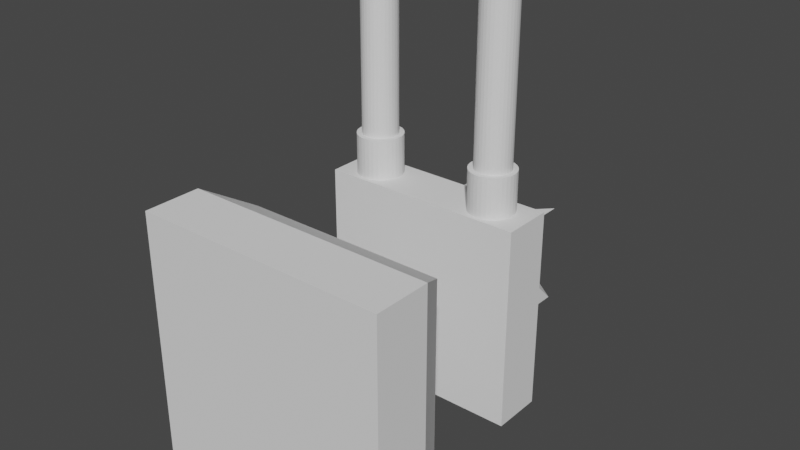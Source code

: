 # Source: Tower.blend  (saved by Blender 2.93.21; exported with 4.5.12 LTS)
import bpy
from mathutils import Matrix  # noqa: F401  (used for matrix-valued properties, if any)

bpy.ops.wm.read_factory_settings(use_empty=True)
scene = bpy.context.scene
scene.name = 'Scene'

# ---- collections
col_collection = bpy.data.collections.new('Collection'); scene.collection.children.link(col_collection)

# ---- world
world_world = bpy.data.worlds.new('World'); scene.world = world_world
world_world.use_nodes = True; world_world.node_tree.nodes.clear()
_N = world_world.node_tree.nodes; _L = world_world.node_tree.links
n0 = _N.new('ShaderNodeOutputWorld'); n0.name = 'World Output'; n0.location = (300, 300)
n1 = _N.new('ShaderNodeBackground'); n1.name = 'Background'; n1.location = (10, 300)
n1.inputs[0].default_value = (0.05088, 0.05088, 0.05088, 1.0)
_L.new(n1.outputs[0], n0.inputs[0])
n0.is_active_output = True
world_world.color = (0.05088, 0.05088, 0.05088)
world_world.use_sun_shadow = False
world_world.sun_shadow_jitter_overblur = 0.0

# ---- meshes
me_cylinder_001 = bpy.data.meshes.new('Cylinder.001')
me_cylinder_001.from_pydata([(1.399, 0.4123, 1.582), (1.399, 0.3013, 2.582), (1.497, 0.4027, 1.582), (1.475, 0.2938, 2.582), (1.591, 0.3742, 1.582), (1.548, 0.2717, 2.582), (1.677, 0.328, 1.582), (1.615, 0.2357, 2.582), (1.753, 0.2658, 1.582), (1.674, 0.1873, 2.582), (1.815, 0.1901, 1.582), (1.723, 0.1284, 2.582), (1.861, 0.1036, 1.582), (1.759, 0.06114, 2.582), (1.89, 0.00982, 1.582), (1.781, -0.01183, 2.582), (1.899, -0.08773, 1.582), (1.788, -0.08773, 2.582), (1.89, -0.1853, 1.582), (1.781, -0.1636, 2.582), (1.861, -0.2791, 1.582), (1.759, -0.2366, 2.582), (1.815, -0.3655, 1.582), (1.723, -0.3038, 2.582), (1.753, -0.4413, 1.582), (1.674, -0.3628, 2.582), (1.677, -0.5035, 1.582), (1.615, -0.4112, 2.582), (1.591, -0.5497, 1.582), (1.548, -0.4471, 2.582), (1.497, -0.5781, 1.582), (1.475, -0.4693, 2.582), (1.399, -0.5877, 1.582), (1.399, -0.4767, 2.582), (1.302, -0.5781, 1.582), (1.323, -0.4693, 2.582), (1.208, -0.5497, 1.582), (1.25, -0.4471, 2.582), (1.122, -0.5035, 1.582), (1.183, -0.4112, 2.582), (1.046, -0.4413, 1.582), (1.124, -0.3628, 2.582), (0.9836, -0.3655, 1.582), (1.076, -0.3038, 2.582), (0.9374, -0.2791, 1.582), (1.04, -0.2366, 2.582), (0.909, -0.1853, 1.582), (1.018, -0.1636, 2.582), (0.8993, -0.08773, 1.582), (1.01, -0.08773, 2.582), (0.909, 0.00982, 1.582), (1.018, -0.01183, 2.582), (0.9374, 0.1036, 1.582), (1.04, 0.06114, 2.582), (0.9836, 0.1901, 1.582), (1.076, 0.1284, 2.582), (1.046, 0.2658, 1.582), (1.124, 0.1873, 2.582), (1.122, 0.328, 1.582), (1.183, 0.2357, 2.582), (1.208, 0.3742, 1.582), (1.25, 0.2717, 2.582), (1.302, 0.4027, 1.582), (1.323, 0.2938, 2.582), (1.497, 0.4027, 2.582), (1.399, 0.4123, 2.582), (1.591, 0.3742, 2.582), (1.677, 0.328, 2.582), (1.753, 0.2658, 2.582), (1.815, 0.1901, 2.582), (1.861, 0.1036, 2.582), (1.89, 0.00982, 2.582), (1.899, -0.08773, 2.582), (1.89, -0.1853, 2.582), (1.861, -0.2791, 2.582), (1.815, -0.3655, 2.582), (1.753, -0.4413, 2.582), (1.677, -0.5035, 2.582), (1.591, -0.5497, 2.582), (1.497, -0.5781, 2.582), (1.399, -0.5877, 2.582), (1.302, -0.5781, 2.582), (1.208, -0.5497, 2.582), (1.122, -0.5035, 2.582), (1.046, -0.4413, 2.582), (0.9836, -0.3655, 2.582), (0.9374, -0.2791, 2.582), (0.909, -0.1853, 2.582), (0.8993, -0.08773, 2.582), (0.909, 0.00982, 2.582), (0.9374, 0.1036, 2.582), (0.9836, 0.1901, 2.582), (1.046, 0.2658, 2.582), (1.122, 0.328, 2.582), (1.208, 0.3742, 2.582), (1.302, 0.4027, 2.582), (1.459, 0.2129, 3.495), (1.399, 0.2188, 3.495), (1.517, 0.1955, 3.495), (1.57, 0.1671, 3.495), (1.616, 0.129, 3.495), (1.654, 0.08257, 3.495), (1.683, 0.02957, 3.495), (1.7, -0.02793, 3.495), (1.706, -0.08773, 3.495), (1.7, -0.1475, 3.495), (1.683, -0.205, 3.495), (1.654, -0.258, 3.495), (1.616, -0.3045, 3.495), (1.57, -0.3426, 3.495), (1.517, -0.3709, 3.495), (1.459, -0.3884, 3.495), (1.399, -0.3942, 3.495), (1.34, -0.3884, 3.495), (1.282, -0.3709, 3.495), (1.229, -0.3426, 3.495), (1.183, -0.3045, 3.495), (1.144, -0.258, 3.495), (1.116, -0.205, 3.495), (1.099, -0.1475, 3.495), (1.093, -0.08773, 3.495), (1.099, -0.02793, 3.495), (1.116, 0.02957, 3.495), (1.144, 0.08257, 3.495), (1.183, 0.129, 3.495), (1.229, 0.1671, 3.495), (1.282, 0.1955, 3.495), (1.34, 0.2129, 3.495), (-2.264, 0.4704, 1.689), (-2.264, 0.4704, -2.851), (2.276, 0.4704, 1.689), (2.276, 0.4704, -2.851), (-2.264, 0.4704, -0.5813), (0.0058, 0.4704, -2.851), (2.276, 0.4704, -0.5813), (0.0058, 0.4704, 1.689), (-0.5724, -0.3724, -0.003097), (-2.264, -0.6646, 1.689), (-2.264, 0.4704, -1.716), (1.141, 0.4704, -2.851), (2.276, 0.4704, 0.5537), (-1.129, 0.4704, 1.689), (-2.264, 0.4704, 0.5537), (-2.264, -0.6646, -2.851), (-1.129, 0.4704, -2.851), (2.276, -0.6646, -2.851), (2.276, 0.4704, -1.716), (2.276, -0.6646, 1.689), (1.141, 0.4704, 1.689), (0.0058, 0.4704, 0.5537), (0.0058, 0.4704, -1.716), (1.141, 0.4704, -0.5813), (-1.129, 0.4704, -0.5813), (0.584, -0.3724, -0.003097), (0.584, -0.3724, -1.159), (-0.5724, -0.3724, -1.159), (0.584, -0.3724, -0.5813), (0.0058, -0.6646, 1.689), (2.276, -0.6646, -0.5813), (0.0058, -0.6646, -2.851), (-2.264, -0.6646, -0.5813), (-2.264, -0.6646, 0.5537), (-1.129, -0.6646, -2.851), (2.276, -0.6646, -1.716), (1.141, -0.6646, 1.689), (0.0058, -0.3724, -0.003097), (-0.5724, -0.3724, -0.5813), (-1.129, 0.4704, -1.716), (1.141, 0.4704, -1.716), (1.141, 0.4704, 0.5537), (-1.129, 0.4704, 0.5537), (0.0058, -0.3724, -1.159), (-1.129, -0.6646, 1.689), (2.276, -0.6646, 0.5537), (1.141, -0.6646, -2.851), (-2.264, -0.6646, -1.716), (-1.473, 0.4123, 1.582), (-1.473, 0.3013, 2.582), (-1.375, 0.4027, 1.582), (-1.397, 0.2938, 2.582), (-1.281, 0.3742, 1.582), (-1.324, 0.2717, 2.582), (-1.195, 0.328, 1.582), (-1.257, 0.2357, 2.582), (-1.119, 0.2658, 1.582), (-1.198, 0.1873, 2.582), (-1.057, 0.1901, 1.582), (-1.149, 0.1284, 2.582), (-1.011, 0.1036, 1.582), (-1.113, 0.06114, 2.582), (-0.9824, 0.00982, 1.582), (-1.091, -0.01183, 2.582), (-0.9728, -0.08773, 1.582), (-1.084, -0.08773, 2.582), (-0.9824, -0.1853, 1.582), (-1.091, -0.1636, 2.582), (-1.011, -0.2791, 1.582), (-1.113, -0.2366, 2.582), (-1.057, -0.3655, 1.582), (-1.149, -0.3038, 2.582), (-1.119, -0.4413, 1.582), (-1.198, -0.3628, 2.582), (-1.195, -0.5035, 1.582), (-1.257, -0.4112, 2.582), (-1.281, -0.5497, 1.582), (-1.324, -0.4471, 2.582), (-1.375, -0.5781, 1.582), (-1.397, -0.4693, 2.582), (-1.473, -0.5877, 1.582), (-1.473, -0.4767, 2.582), (-1.57, -0.5781, 1.582), (-1.549, -0.4693, 2.582), (-1.664, -0.5497, 1.582), (-1.622, -0.4471, 2.582), (-1.751, -0.5035, 1.582), (-1.689, -0.4112, 2.582), (-1.826, -0.4413, 1.582), (-1.748, -0.3628, 2.582), (-1.889, -0.3655, 1.582), (-1.796, -0.3038, 2.582), (-1.935, -0.2791, 1.582), (-1.832, -0.2366, 2.582), (-1.963, -0.1853, 1.582), (-1.854, -0.1636, 2.582), (-1.973, -0.08773, 1.582), (-1.862, -0.08773, 2.582), (-1.963, 0.00982, 1.582), (-1.854, -0.01183, 2.582), (-1.935, 0.1036, 1.582), (-1.832, 0.06114, 2.582), (-1.889, 0.1901, 1.582), (-1.796, 0.1284, 2.582), (-1.826, 0.2658, 1.582), (-1.748, 0.1873, 2.582), (-1.751, 0.328, 1.582), (-1.689, 0.2357, 2.582), (-1.664, 0.3742, 1.582), (-1.622, 0.2717, 2.582), (-1.57, 0.4027, 1.582), (-1.549, 0.2938, 2.582), (-1.375, 0.4027, 2.582), (-1.473, 0.4123, 2.582), (-1.281, 0.3742, 2.582), (-1.195, 0.328, 2.582), (-1.119, 0.2658, 2.582), (-1.057, 0.1901, 2.582), (-1.011, 0.1036, 2.582), (-0.9824, 0.00982, 2.582), (-0.9728, -0.08773, 2.582), (-0.9824, -0.1853, 2.582), (-1.011, -0.2791, 2.582), (-1.057, -0.3655, 2.582), (-1.119, -0.4413, 2.582), (-1.195, -0.5035, 2.582), (-1.281, -0.5497, 2.582), (-1.375, -0.5781, 2.582), (-1.473, -0.5877, 2.582), (-1.57, -0.5781, 2.582), (-1.664, -0.5497, 2.582), (-1.751, -0.5035, 2.582), (-1.826, -0.4413, 2.582), (-1.889, -0.3655, 2.582), (-1.935, -0.2791, 2.582), (-1.963, -0.1853, 2.582), (-1.973, -0.08773, 2.582), (-1.963, 0.00982, 2.582), (-1.935, 0.1036, 2.582), (-1.889, 0.1901, 2.582), (-1.826, 0.2658, 2.582), (-1.751, 0.328, 2.582), (-1.664, 0.3742, 2.582), (-1.57, 0.4027, 2.582), (-1.407, 0.2408, -0.09884), (-1.473, 0.2472, -0.09884), (-1.345, 0.2217, -0.09884), (-1.287, 0.1908, -0.09884), (-1.236, 0.1491, -0.09884), (-1.194, 0.09836, -0.09884), (-1.163, 0.04045, -0.09884), (-1.144, -0.02238, -0.09884), (-1.138, -0.08773, -0.09884), (-1.144, -0.1531, -0.09884), (-1.163, -0.2159, -0.09884), (-1.194, -0.2738, -0.09884), (-1.236, -0.3246, -0.09884), (-1.287, -0.3662, -0.09884), (-1.345, -0.3972, -0.09884), (-1.407, -0.4162, -0.09884), (-1.473, -0.4227, -0.09884), (-1.538, -0.4162, -0.09884), (-1.601, -0.3972, -0.09884), (-1.659, -0.3662, -0.09884), (-1.71, -0.3246, -0.09884), (-1.751, -0.2738, -0.09884), (-1.782, -0.2159, -0.09884), (-1.801, -0.1531, -0.09884), (-1.808, -0.08773, -0.09884), (-1.801, -0.02238, -0.09884), (-1.782, 0.04045, -0.09884), (-1.751, 0.09836, -0.09884), (-1.71, 0.1491, -0.09884), (-1.659, 0.1908, -0.09884), (-1.601, 0.2217, -0.09884), (-1.538, 0.2408, -0.09884), (0.0058, 1.605, -1.716), (1.141, 1.605, -1.716), (1.141, 1.605, -0.5813), (-1.129, 1.605, -1.716), (-1.129, 1.605, -0.5813), (-1.129, 1.605, 0.5537), (0.0058, 1.605, 0.5537), (1.141, 1.605, 0.5537), (0.0058, 1.605, -1.198), (0.6223, 1.605, -1.198), (0.6223, 1.605, -0.5813), (-0.6107, 1.605, -1.198), (-0.6107, 1.605, -0.5813), (-0.6107, 1.605, 0.03518), (0.0058, 1.605, 0.03518), (0.6223, 1.605, 0.03518), (1.475, 0.2938, 6.082), (1.399, 0.3013, 6.082), (1.548, 0.2717, 6.082), (1.615, 0.2357, 6.082), (1.674, 0.1873, 6.082), (1.723, 0.1284, 6.082), (1.759, 0.06114, 6.082), (1.781, -0.01183, 6.082), (1.788, -0.08773, 6.082), (1.781, -0.1636, 6.082), (1.759, -0.2366, 6.082), (1.723, -0.3038, 6.082), (1.674, -0.3628, 6.082), (1.615, -0.4112, 6.082), (1.548, -0.4471, 6.082), (1.475, -0.4693, 6.082), (1.399, -0.4767, 6.082), (1.323, -0.4693, 6.082), (1.25, -0.4471, 6.082), (1.183, -0.4112, 6.082), (1.124, -0.3628, 6.082), (1.076, -0.3038, 6.082), (1.04, -0.2366, 6.082), (1.018, -0.1636, 6.082), (1.01, -0.08773, 6.082), (1.018, -0.01183, 6.082), (1.04, 0.06114, 6.082), (1.076, 0.1284, 6.082), (1.124, 0.1873, 6.082), (1.183, 0.2357, 6.082), (1.25, 0.2717, 6.082), (1.323, 0.2938, 6.082), (1.462, 0.2257, 6.082), (1.399, 0.2319, 6.082), (1.522, 0.2076, 6.082), (1.577, 0.178, 6.082), (1.625, 0.1383, 6.082), (1.665, 0.08984, 6.082), (1.695, 0.03458, 6.082), (1.713, -0.02537, 6.082), (1.719, -0.08773, 6.082), (1.713, -0.1501, 6.082), (1.695, -0.21, 6.082), (1.665, -0.2653, 6.082), (1.625, -0.3137, 6.082), (1.577, -0.3535, 6.082), (1.522, -0.383, 6.082), (1.462, -0.4012, 6.082), (1.399, -0.4073, 6.082), (1.337, -0.4012, 6.082), (1.277, -0.383, 6.082), (1.222, -0.3535, 6.082), (1.173, -0.3137, 6.082), (1.134, -0.2653, 6.082), (1.104, -0.21, 6.082), (1.086, -0.1501, 6.082), (1.08, -0.08773, 6.082), (1.086, -0.02537, 6.082), (1.104, 0.03458, 6.082), (1.134, 0.08984, 6.082), (1.173, 0.1383, 6.082), (1.222, 0.178, 6.082), (1.277, 0.2076, 6.082), (1.337, 0.2257, 6.082), (-1.397, 0.2938, 6.082), (-1.473, 0.3013, 6.082), (-1.324, 0.2717, 6.082), (-1.257, 0.2357, 6.082), (-1.198, 0.1873, 6.082), (-1.149, 0.1284, 6.082), (-1.113, 0.06114, 6.082), (-1.091, -0.01183, 6.082), (-1.084, -0.08773, 6.082), (-1.091, -0.1636, 6.082), (-1.113, -0.2366, 6.082), (-1.149, -0.3038, 6.082), (-1.198, -0.3628, 6.082), (-1.257, -0.4112, 6.082), (-1.324, -0.4471, 6.082), (-1.397, -0.4693, 6.082), (-1.473, -0.4767, 6.082), (-1.549, -0.4693, 6.082), (-1.622, -0.4471, 6.082), (-1.689, -0.4112, 6.082), (-1.748, -0.3628, 6.082), (-1.796, -0.3038, 6.082), (-1.832, -0.2366, 6.082), (-1.854, -0.1636, 6.082), (-1.862, -0.08773, 6.082), (-1.854, -0.01183, 6.082), (-1.832, 0.06114, 6.082), (-1.796, 0.1284, 6.082), (-1.748, 0.1873, 6.082), (-1.689, 0.2357, 6.082), (-1.622, 0.2717, 6.082), (-1.549, 0.2938, 6.082), (-1.407, 0.2408, 6.082), (-1.473, 0.2472, 6.082), (-1.345, 0.2217, 6.082), (-1.287, 0.1908, 6.082), (-1.236, 0.1491, 6.082), (-1.194, 0.09836, 6.082), (-1.163, 0.04046, 6.082), (-1.144, -0.02238, 6.082), (-1.138, -0.08773, 6.082), (-1.144, -0.1531, 6.082), (-1.163, -0.2159, 6.082), (-1.194, -0.2738, 6.082), (-1.236, -0.3246, 6.082), (-1.287, -0.3662, 6.082), (-1.345, -0.3972, 6.082), (-1.407, -0.4162, 6.082), (-1.473, -0.4227, 6.082), (-1.538, -0.4162, 6.082), (-1.601, -0.3972, 6.082), (-1.659, -0.3662, 6.082), (-1.71, -0.3246, 6.082), (-1.751, -0.2738, 6.082), (-1.782, -0.2159, 6.082), (-1.801, -0.1531, 6.082), (-1.808, -0.08773, 6.082), (-1.801, -0.02238, 6.082), (-1.782, 0.04046, 6.082), (-1.751, 0.09836, 6.082), (-1.71, 0.1491, 6.082), (-1.659, 0.1908, 6.082), (-1.601, 0.2217, 6.082), (-1.538, 0.2408, 6.082)], [], [(0, 65, 64, 2), (2, 64, 66, 4), (4, 66, 67, 6), (6, 67, 68, 8), (8, 68, 69, 10), (10, 69, 70, 12), (12, 70, 71, 14), (14, 71, 72, 16), (16, 72, 73, 18), (18, 73, 74, 20), (20, 74, 75, 22), (22, 75, 76, 24), (24, 76, 77, 26), (26, 77, 78, 28), (28, 78, 79, 30), (30, 79, 80, 32), (32, 80, 81, 34), (34, 81, 82, 36), (36, 82, 83, 38), (38, 83, 84, 40), (40, 84, 85, 42), (42, 85, 86, 44), (44, 86, 87, 46), (46, 87, 88, 48), (48, 88, 89, 50), (50, 89, 90, 52), (52, 90, 91, 54), (54, 91, 92, 56), (56, 92, 93, 58), (58, 93, 94, 60), (33, 31, 335, 336), (60, 94, 95, 62), (62, 95, 65, 0), (0, 2, 4, 6, 8, 10, 12, 14, 16, 18, 20, 22, 24, 26, 28, 30, 32, 34, 36, 38, 40, 42, 44, 46, 48, 50, 52, 54, 56, 58, 60, 62), (1, 3, 64, 65), (3, 5, 66, 64), (5, 7, 67, 66), (7, 9, 68, 67), (9, 11, 69, 68), (11, 13, 70, 69), (13, 15, 71, 70), (15, 17, 72, 71), (17, 19, 73, 72), (19, 21, 74, 73), (21, 23, 75, 74), (23, 25, 76, 75), (25, 27, 77, 76), (27, 29, 78, 77), (29, 31, 79, 78), (31, 33, 80, 79), (33, 35, 81, 80), (35, 37, 82, 81), (37, 39, 83, 82), (39, 41, 84, 83), (41, 43, 85, 84), (43, 45, 86, 85), (45, 47, 87, 86), (47, 49, 88, 87), (49, 51, 89, 88), (51, 53, 90, 89), (53, 55, 91, 90), (55, 57, 92, 91), (57, 59, 93, 92), (59, 61, 94, 93), (61, 63, 95, 94), (63, 1, 65, 95), (96, 97, 127, 126, 125, 124, 123, 122, 121, 120, 119, 118, 117, 116, 115, 114, 113, 112, 111, 110, 109, 108, 107, 106, 105, 104, 103, 102, 101, 100, 99, 98), (7, 5, 322, 323), (61, 59, 349, 350), (35, 33, 336, 337), (9, 7, 323, 324), (63, 61, 350, 351), (37, 35, 337, 338), (11, 9, 324, 325), (1, 63, 351, 321), (39, 37, 338, 339), (13, 11, 325, 326), (41, 39, 339, 340), (15, 13, 326, 327), (43, 41, 340, 341), (17, 15, 327, 328), (45, 43, 341, 342), (19, 17, 328, 329), (47, 45, 342, 343), (21, 19, 329, 330), (49, 47, 343, 344), (23, 21, 330, 331), (51, 49, 344, 345), (25, 23, 331, 332), (53, 51, 345, 346), (27, 25, 332, 333), (55, 53, 346, 347), (29, 27, 333, 334), (3, 1, 321, 320), (57, 55, 347, 348), (31, 29, 334, 335), (5, 3, 320, 322), (59, 57, 348, 349), (175, 138, 129, 143), (174, 139, 131, 145), (173, 140, 130, 147), (172, 141, 128, 137), (170, 142, 128, 141), (169, 149, 135, 148), (150, 167, 307, 304), (167, 138, 132, 152), (164, 148, 135, 157), (163, 146, 134, 158), (162, 144, 133, 159), (168, 150, 304, 305), (169, 151, 306, 311), (161, 142, 132, 160), (167, 152, 308, 307), (149, 169, 311, 310), (137, 128, 142, 161), (143, 129, 144, 162), (145, 131, 146, 163), (147, 130, 148, 164), (152, 170, 309, 308), (133, 144, 167, 150), (144, 129, 138, 167), (146, 168, 151, 134), (131, 139, 168, 146), (139, 133, 150, 168), (140, 169, 148, 130), (134, 151, 169, 140), (151, 168, 305, 306), (149, 170, 141, 135), (170, 149, 310, 309), (152, 132, 142, 170), (157, 135, 141, 172), (158, 134, 140, 173), (159, 133, 139, 174), (161, 160, 175, 143, 162, 159, 174, 145, 163, 158, 173, 147, 164, 157, 172, 137), (160, 132, 138, 175), (176, 241, 240, 178), (178, 240, 242, 180), (180, 242, 243, 182), (182, 243, 244, 184), (184, 244, 245, 186), (186, 245, 246, 188), (188, 246, 247, 190), (190, 247, 248, 192), (192, 248, 249, 194), (194, 249, 250, 196), (196, 250, 251, 198), (198, 251, 252, 200), (200, 252, 253, 202), (202, 253, 254, 204), (204, 254, 255, 206), (206, 255, 256, 208), (208, 256, 257, 210), (210, 257, 258, 212), (212, 258, 259, 214), (214, 259, 260, 216), (216, 260, 261, 218), (218, 261, 262, 220), (220, 262, 263, 222), (222, 263, 264, 224), (224, 264, 265, 226), (226, 265, 266, 228), (228, 266, 267, 230), (230, 267, 268, 232), (232, 268, 269, 234), (234, 269, 270, 236), (209, 207, 399, 400), (236, 270, 271, 238), (238, 271, 241, 176), (176, 178, 180, 182, 184, 186, 188, 190, 192, 194, 196, 198, 200, 202, 204, 206, 208, 210, 212, 214, 216, 218, 220, 222, 224, 226, 228, 230, 232, 234, 236, 238), (177, 179, 240, 241), (179, 181, 242, 240), (181, 183, 243, 242), (183, 185, 244, 243), (185, 187, 245, 244), (187, 189, 246, 245), (189, 191, 247, 246), (191, 193, 248, 247), (193, 195, 249, 248), (195, 197, 250, 249), (197, 199, 251, 250), (199, 201, 252, 251), (201, 203, 253, 252), (203, 205, 254, 253), (205, 207, 255, 254), (207, 209, 256, 255), (209, 211, 257, 256), (211, 213, 258, 257), (213, 215, 259, 258), (215, 217, 260, 259), (217, 219, 261, 260), (219, 221, 262, 261), (221, 223, 263, 262), (223, 225, 264, 263), (225, 227, 265, 264), (227, 229, 266, 265), (229, 231, 267, 266), (231, 233, 268, 267), (233, 235, 269, 268), (235, 237, 270, 269), (237, 239, 271, 270), (239, 177, 241, 271), (272, 273, 303, 302, 301, 300, 299, 298, 297, 296, 295, 294, 293, 292, 291, 290, 289, 288, 287, 286, 285, 284, 283, 282, 281, 280, 279, 278, 277, 276, 275, 274), (183, 181, 386, 387), (237, 235, 413, 414), (211, 209, 400, 401), (185, 183, 387, 388), (239, 237, 414, 415), (213, 211, 401, 402), (187, 185, 388, 389), (177, 239, 415, 385), (215, 213, 402, 403), (189, 187, 389, 390), (217, 215, 403, 404), (191, 189, 390, 391), (219, 217, 404, 405), (193, 191, 391, 392), (221, 219, 405, 406), (195, 193, 392, 393), (223, 221, 406, 407), (197, 195, 393, 394), (225, 223, 407, 408), (199, 197, 394, 395), (227, 225, 408, 409), (201, 199, 395, 396), (229, 227, 409, 410), (203, 201, 396, 397), (231, 229, 410, 411), (205, 203, 397, 398), (179, 177, 385, 384), (233, 231, 411, 412), (207, 205, 398, 399), (181, 179, 384, 386), (235, 233, 412, 413), (312, 313, 305, 304), (313, 314, 306, 305), (315, 312, 304, 307), (316, 315, 307, 308), (318, 317, 309, 310), (317, 316, 308, 309), (319, 318, 310, 311), (314, 319, 311, 306), (171, 154, 313, 312), (154, 156, 314, 313), (155, 171, 312, 315), (166, 155, 315, 316), (165, 136, 317, 318), (136, 166, 316, 317), (153, 165, 318, 319), (156, 153, 319, 314), (154, 171, 155, 166, 136, 165, 153, 156), (353, 352, 320, 321), (352, 354, 322, 320), (354, 355, 323, 322), (355, 356, 324, 323), (356, 357, 325, 324), (357, 358, 326, 325), (358, 359, 327, 326), (359, 360, 328, 327), (360, 361, 329, 328), (361, 362, 330, 329), (362, 363, 331, 330), (363, 364, 332, 331), (364, 365, 333, 332), (365, 366, 334, 333), (366, 367, 335, 334), (367, 368, 336, 335), (368, 369, 337, 336), (369, 370, 338, 337), (370, 371, 339, 338), (371, 372, 340, 339), (372, 373, 341, 340), (373, 374, 342, 341), (374, 375, 343, 342), (375, 376, 344, 343), (376, 377, 345, 344), (377, 378, 346, 345), (378, 379, 347, 346), (379, 380, 348, 347), (380, 381, 349, 348), (381, 382, 350, 349), (382, 383, 351, 350), (383, 353, 321, 351), (97, 96, 352, 353), (96, 98, 354, 352), (98, 99, 355, 354), (99, 100, 356, 355), (100, 101, 357, 356), (101, 102, 358, 357), (102, 103, 359, 358), (103, 104, 360, 359), (104, 105, 361, 360), (105, 106, 362, 361), (106, 107, 363, 362), (107, 108, 364, 363), (108, 109, 365, 364), (109, 110, 366, 365), (110, 111, 367, 366), (111, 112, 368, 367), (112, 113, 369, 368), (113, 114, 370, 369), (114, 115, 371, 370), (115, 116, 372, 371), (116, 117, 373, 372), (117, 118, 374, 373), (118, 119, 375, 374), (119, 120, 376, 375), (120, 121, 377, 376), (121, 122, 378, 377), (122, 123, 379, 378), (123, 124, 380, 379), (124, 125, 381, 380), (125, 126, 382, 381), (126, 127, 383, 382), (127, 97, 353, 383), (417, 416, 384, 385), (416, 418, 386, 384), (418, 419, 387, 386), (419, 420, 388, 387), (420, 421, 389, 388), (421, 422, 390, 389), (422, 423, 391, 390), (423, 424, 392, 391), (424, 425, 393, 392), (425, 426, 394, 393), (426, 427, 395, 394), (427, 428, 396, 395), (428, 429, 397, 396), (429, 430, 398, 397), (430, 431, 399, 398), (431, 432, 400, 399), (432, 433, 401, 400), (433, 434, 402, 401), (434, 435, 403, 402), (435, 436, 404, 403), (436, 437, 405, 404), (437, 438, 406, 405), (438, 439, 407, 406), (439, 440, 408, 407), (440, 441, 409, 408), (441, 442, 410, 409), (442, 443, 411, 410), (443, 444, 412, 411), (444, 445, 413, 412), (445, 446, 414, 413), (446, 447, 415, 414), (447, 417, 385, 415), (273, 272, 416, 417), (272, 274, 418, 416), (274, 275, 419, 418), (275, 276, 420, 419), (276, 277, 421, 420), (277, 278, 422, 421), (278, 279, 423, 422), (279, 280, 424, 423), (280, 281, 425, 424), (281, 282, 426, 425), (282, 283, 427, 426), (283, 284, 428, 427), (284, 285, 429, 428), (285, 286, 430, 429), (286, 287, 431, 430), (287, 288, 432, 431), (288, 289, 433, 432), (289, 290, 434, 433), (290, 291, 435, 434), (291, 292, 436, 435), (292, 293, 437, 436), (293, 294, 438, 437), (294, 295, 439, 438), (295, 296, 440, 439), (296, 297, 441, 440), (297, 298, 442, 441), (298, 299, 443, 442), (299, 300, 444, 443), (300, 301, 445, 444), (301, 302, 446, 445), (302, 303, 447, 446), (303, 273, 417, 447)])
_uv = me_cylinder_001.uv_layers.new(name='UVMap')
_uv.uv.foreach_set('vector', [1.0, 0.5, 1.0, 1.0, 0.9688, 1.0, 0.9688, 0.5, 0.9688, 0.5, 0.9688, 1.0, 0.9375, 1.0, 0.9375, 0.5, 0.9375, 0.5, 0.9375, 1.0, 0.9062, 1.0, 0.9062, 0.5, 0.9062, 0.5, 0.9062, 1.0, 0.875, 1.0, 0.875, 0.5, 0.875, 0.5, 0.875, 1.0, 0.8438, 1.0, 0.8438, 0.5, 0.8438, 0.5, 0.8438, 1.0, 0.8125, 1.0, 0.8125, 0.5, 0.8125, 0.5, 0.8125, 1.0, 0.7812, 1.0, 0.7812, 0.5, 0.7812, 0.5, 0.7812, 1.0, 0.75, 1.0, 0.75, 0.5, 0.75, 0.5, 0.75, 1.0, 0.7188, 1.0, 0.7188, 0.5, 0.7188, 0.5, 0.7188, 1.0, 0.6875, 1.0, 0.6875, 0.5, 0.6875, 0.5, 0.6875, 1.0, 0.6562, 1.0, 0.6562, 0.5, 0.6562, 0.5, 0.6562, 1.0, 0.625, 1.0, 0.625, 0.5, 0.625, 0.5, 0.625, 1.0, 0.5938, 1.0, 0.5938, 0.5, 0.5938, 0.5, 0.5938, 1.0, 0.5625, 1.0, 0.5625, 0.5, 0.5625, 0.5, 0.5625, 1.0, 0.5312, 1.0, 0.5312, 0.5, 0.5312, 0.5, 0.5312, 1.0, 0.5, 1.0, 0.5, 0.5, 0.5, 0.5, 0.5, 1.0, 0.4688, 1.0, 0.4688, 0.5, 0.4688, 0.5, 0.4688, 1.0, 0.4375, 1.0, 0.4375, 0.5, 0.4375, 0.5, 0.4375, 1.0, 0.4062, 1.0, 0.4062, 0.5, 0.4062, 0.5, 0.4062, 1.0, 0.375, 1.0, 0.375, 0.5, 0.375, 0.5, 0.375, 1.0, 0.3438, 1.0, 0.3438, 0.5, 0.3438, 0.5, 0.3438, 1.0, 0.3125, 1.0, 0.3125, 0.5, 0.3125, 0.5, 0.3125, 1.0, 0.2812, 1.0, 0.2812, 0.5, 0.2812, 0.5, 0.2812, 1.0, 0.25, 1.0, 0.25, 0.5, 0.25, 0.5, 0.25, 1.0, 0.2188, 1.0, 0.2188, 0.5, 0.2188, 0.5, 0.2188, 1.0, 0.1875, 1.0, 0.1875, 0.5, 0.1875, 0.5, 0.1875, 1.0, 0.1562, 1.0, 0.1562, 0.5, 0.1562, 0.5, 0.1562, 1.0, 0.125, 1.0, 0.125, 0.5, 0.125, 0.5, 0.125, 1.0, 0.09375, 1.0, 0.09375, 0.5, 0.09375, 0.5, 0.09375, 1.0, 0.0625, 1.0, 0.0625, 0.5, 0.25, 0.06328, 0.2864, 0.06687, 0.2864, 0.06687, 0.25, 0.06328, 0.0625, 0.5, 0.0625, 1.0, 0.03125, 1.0, 0.03125, 0.5, 0.03125, 0.5, 0.03125, 1.0, 0.0, 1.0, 0.0, 0.5, 0.75, 0.49, 0.7968, 0.4854, 0.8418, 0.4717, 0.8833, 0.4496, 0.9197, 0.4197, 0.9496, 0.3833, 0.9717, 0.3418, 0.9854, 0.2968, 0.99, 0.25, 0.9854, 0.2032, 0.9717, 0.1582, 0.9496, 0.1167, 0.9197, 0.08029, 0.8833, 0.05045, 0.8418, 0.02827, 0.7968, 0.01461, 0.75, 0.01, 0.7032, 0.01461, 0.6582, 0.02827, 0.6167, 0.05045, 0.5803, 0.08029, 0.5504, 0.1167, 0.5283, 0.1582, 0.5146, 0.2032, 0.51, 0.25, 0.5146, 0.2968, 0.5283, 0.3418, 0.5504, 0.3833, 0.5803, 0.4197, 0.6167, 0.4496, 0.6582, 0.4717, 0.7032, 0.4854, 0.25, 0.4367, 0.2864, 0.4331, 0.2968, 0.4854, 0.25, 0.49, 0.2864, 0.4331, 0.3215, 0.4225, 0.3418, 0.4717, 0.2968, 0.4854, 0.3215, 0.4225, 0.3537, 0.4053, 0.3833, 0.4496, 0.3418, 0.4717, 0.3537, 0.4053, 0.382, 0.382, 0.4197, 0.4197, 0.3833, 0.4496, 0.382, 0.382, 0.4053, 0.3537, 0.4496, 0.3833, 0.4197, 0.4197, 0.4053, 0.3537, 0.4225, 0.3215, 0.4717, 0.3418, 0.4496, 0.3833, 0.4225, 0.3215, 0.4331, 0.2864, 0.4854, 0.2968, 0.4717, 0.3418, 0.4331, 0.2864, 0.4367, 0.25, 0.49, 0.25, 0.4854, 0.2968, 0.4367, 0.25, 0.4331, 0.2136, 0.4854, 0.2032, 0.49, 0.25, 0.4331, 0.2136, 0.4225, 0.1785, 0.4717, 0.1582, 0.4854, 0.2032, 0.4225, 0.1785, 0.4053, 0.1463, 0.4496, 0.1167, 0.4717, 0.1582, 0.4053, 0.1463, 0.382, 0.118, 0.4197, 0.08029, 0.4496, 0.1167, 0.382, 0.118, 0.3537, 0.09475, 0.3833, 0.05045, 0.4197, 0.08029, 0.3537, 0.09475, 0.3215, 0.07749, 0.3418, 0.02827, 0.3833, 0.05045, 0.3215, 0.07749, 0.2864, 0.06687, 0.2968, 0.01461, 0.3418, 0.02827, 0.2864, 0.06687, 0.25, 0.06328, 0.25, 0.01, 0.2968, 0.01461, 0.25, 0.06328, 0.2136, 0.06687, 0.2032, 0.01461, 0.25, 0.01, 0.2136, 0.06687, 0.1785, 0.07749, 0.1582, 0.02827, 0.2032, 0.01461, 0.1785, 0.07749, 0.1463, 0.09475, 0.1167, 0.05045, 0.1582, 0.02827, 0.1463, 0.09475, 0.118, 0.118, 0.08029, 0.08029, 0.1167, 0.05045, 0.118, 0.118, 0.09475, 0.1463, 0.05045, 0.1167, 0.08029, 0.08029, 0.09475, 0.1463, 0.07749, 0.1785, 0.02827, 0.1582, 0.05045, 0.1167, 0.07749, 0.1785, 0.06687, 0.2136, 0.01461, 0.2032, 0.02827, 0.1582, 0.06687, 0.2136, 0.06328, 0.25, 0.01, 0.25, 0.01461, 0.2032, 0.06328, 0.25, 0.06687, 0.2864, 0.01461, 0.2968, 0.01, 0.25, 0.06687, 0.2864, 0.07749, 0.3215, 0.02827, 0.3418, 0.01461, 0.2968, 0.07749, 0.3215, 0.09475, 0.3537, 0.05045, 0.3833, 0.02827, 0.3418, 0.09475, 0.3537, 0.118, 0.382, 0.08029, 0.4197, 0.05045, 0.3833, 0.118, 0.382, 0.1463, 0.4053, 0.1167, 0.4496, 0.08029, 0.4197, 0.1463, 0.4053, 0.1785, 0.4225, 0.1582, 0.4717, 0.1167, 0.4496, 0.1785, 0.4225, 0.2136, 0.4331, 0.2032, 0.4854, 0.1582, 0.4717, 0.2136, 0.4331, 0.25, 0.4367, 0.25, 0.49, 0.2032, 0.4854, 0.2787, 0.3943, 0.25, 0.3971, 0.2213, 0.3943, 0.1937, 0.3859, 0.1683, 0.3723, 0.146, 0.354, 0.1277, 0.3317, 0.1141, 0.3063, 0.1057, 0.2787, 0.1029, 0.25, 0.1057, 0.2213, 0.1141, 0.1937, 0.1277, 0.1683, 0.146, 0.146, 0.1683, 0.1277, 0.1937, 0.1141, 0.2213, 0.1057, 0.25, 0.1029, 0.2787, 0.1057, 0.3063, 0.1141, 0.3317, 0.1277, 0.354, 0.146, 0.3723, 0.1683, 0.3859, 0.1937, 0.3943, 0.2213, 0.3971, 0.25, 0.3943, 0.2787, 0.3859, 0.3063, 0.3723, 0.3317, 0.354, 0.354, 0.3317, 0.3723, 0.3063, 0.3859, 0.3537, 0.4053, 0.3215, 0.4225, 0.3215, 0.4225, 0.3537, 0.4053, 0.1785, 0.4225, 0.1463, 0.4053, 0.1463, 0.4053, 0.1785, 0.4225, 0.2136, 0.06687, 0.25, 0.06328, 0.25, 0.06328, 0.2136, 0.06687, 0.382, 0.382, 0.3537, 0.4053, 0.3537, 0.4053, 0.382, 0.382, 0.2136, 0.4331, 0.1785, 0.4225, 0.1785, 0.4225, 0.2136, 0.4331, 0.1785, 0.07749, 0.2136, 0.06687, 0.2136, 0.06687, 0.1785, 0.07749, 0.4053, 0.3537, 0.382, 0.382, 0.382, 0.382, 0.4053, 0.3537, 0.25, 0.4367, 0.2136, 0.4331, 0.2136, 0.4331, 0.25, 0.4367, 0.1463, 0.09475, 0.1785, 0.07749, 0.1785, 0.07749, 0.1463, 0.09475, 0.4225, 0.3215, 0.4053, 0.3537, 0.4053, 0.3537, 0.4225, 0.3215, 0.118, 0.118, 0.1463, 0.09475, 0.1463, 0.09475, 0.118, 0.118, 0.4331, 0.2864, 0.4225, 0.3215, 0.4225, 0.3215, 0.4331, 0.2864, 0.09475, 0.1463, 0.118, 0.118, 0.118, 0.118, 0.09475, 0.1463, 0.4367, 0.25, 0.4331, 0.2864, 0.4331, 0.2864, 0.4367, 0.25, 0.07749, 0.1785, 0.09475, 0.1463, 0.09475, 0.1463, 0.07749, 0.1785, 0.4331, 0.2136, 0.4367, 0.25, 0.4367, 0.25, 0.4331, 0.2136, 0.06687, 0.2136, 0.07749, 0.1785, 0.07749, 0.1785, 0.06687, 0.2136, 0.4225, 0.1785, 0.4331, 0.2136, 0.4331, 0.2136, 0.4225, 0.1785, 0.06328, 0.25, 0.06687, 0.2136, 0.06687, 0.2136, 0.06328, 0.25, 0.4053, 0.1463, 0.4225, 0.1785, 0.4225, 0.1785, 0.4053, 0.1463, 0.06687, 0.2864, 0.06328, 0.25, 0.06328, 0.25, 0.06687, 0.2864, 0.382, 0.118, 0.4053, 0.1463, 0.4053, 0.1463, 0.382, 0.118, 0.07749, 0.3215, 0.06687, 0.2864, 0.06687, 0.2864, 0.07749, 0.3215, 0.3537, 0.09475, 0.382, 0.118, 0.382, 0.118, 0.3537, 0.09475, 0.09475, 0.3537, 0.07749, 0.3215, 0.07749, 0.3215, 0.09475, 0.3537, 0.3215, 0.07749, 0.3537, 0.09475, 0.3537, 0.09475, 0.3215, 0.07749, 0.2864, 0.4331, 0.25, 0.4367, 0.25, 0.4367, 0.2864, 0.4331, 0.118, 0.382, 0.09475, 0.3537, 0.09475, 0.3537, 0.118, 0.382, 0.2864, 0.06687, 0.3215, 0.07749, 0.3215, 0.07749, 0.2864, 0.06687, 0.3215, 0.4225, 0.2864, 0.4331, 0.2864, 0.4331, 0.3215, 0.4225, 0.1463, 0.4053, 0.118, 0.382, 0.118, 0.382, 0.1463, 0.4053, 0.5625, 0.1875, 0.625, 0.1875, 0.625, 0.25, 0.5625, 0.25, 0.5625, 0.4375, 0.625, 0.4375, 0.625, 0.5, 0.5625, 0.5, 0.5625, 0.6875, 0.625, 0.6875, 0.625, 0.75, 0.5625, 0.75, 0.5625, 0.9375, 0.625, 0.9375, 0.625, 1.0, 0.5625, 1.0, 0.8125, 0.6875, 0.875, 0.6875, 0.875, 0.75, 0.8125, 0.75, 0.6875, 0.6875, 0.75, 0.6875, 0.75, 0.75, 0.6875, 0.75, 0.75, 0.5625, 0.8125, 0.5625, 0.8125, 0.5625, 0.75, 0.5625, 0.8125, 0.5625, 0.875, 0.5625, 0.875, 0.625, 0.8125, 0.625, 0.5625, 0.8125, 0.625, 0.8125, 0.625, 0.875, 0.5625, 0.875, 0.5625, 0.5625, 0.625, 0.5625, 0.625, 0.625, 0.5625, 0.625, 0.5625, 0.3125, 0.625, 0.3125, 0.625, 0.375, 0.5625, 0.375, 0.6875, 0.5625, 0.75, 0.5625, 0.75, 0.5625, 0.6875, 0.5625, 0.6875, 0.6875, 0.6875, 0.625, 0.6875, 0.625, 0.6875, 0.6875, 0.5625, 0.0625, 0.625, 0.0625, 0.625, 0.125, 0.5625, 0.125, 0.8125, 0.5625, 0.8125, 0.625, 0.8125, 0.625, 0.8125, 0.5625, 0.75, 0.6875, 0.6875, 0.6875, 0.6875, 0.6875, 0.75, 0.6875, 0.5625, 0.0, 0.625, 0.0, 0.625, 0.0625, 0.5625, 0.0625, 0.5625, 0.25, 0.625, 0.25, 0.625, 0.3125, 0.5625, 0.3125, 0.5625, 0.5, 0.625, 0.5, 0.625, 0.5625, 0.5625, 0.5625, 0.5625, 0.75, 0.625, 0.75, 0.625, 0.8125, 0.5625, 0.8125, 0.8125, 0.625, 0.8125, 0.6875, 0.8125, 0.6875, 0.8125, 0.625, 0.75, 0.5, 0.8125, 0.5, 0.8125, 0.5625, 0.75, 0.5625, 0.8125, 0.5, 0.875, 0.5, 0.875, 0.5625, 0.8125, 0.5625, 0.625, 0.5625, 0.6875, 0.5625, 0.6875, 0.625, 0.625, 0.625, 0.625, 0.5, 0.6875, 0.5, 0.6875, 0.5625, 0.625, 0.5625, 0.6875, 0.5, 0.75, 0.5, 0.75, 0.5625, 0.6875, 0.5625, 0.625, 0.6875, 0.6875, 0.6875, 0.6875, 0.75, 0.625, 0.75, 0.625, 0.625, 0.6875, 0.625, 0.6875, 0.6875, 0.625, 0.6875, 0.6875, 0.625, 0.6875, 0.5625, 0.6875, 0.5625, 0.6875, 0.625, 0.75, 0.6875, 0.8125, 0.6875, 0.8125, 0.75, 0.75, 0.75, 0.8125, 0.6875, 0.75, 0.6875, 0.75, 0.6875, 0.8125, 0.6875, 0.8125, 0.625, 0.875, 0.625, 0.875, 0.6875, 0.8125, 0.6875, 0.5625, 0.875, 0.625, 0.875, 0.625, 0.9375, 0.5625, 0.9375, 0.5625, 0.625, 0.625, 0.625, 0.625, 0.6875, 0.5625, 0.6875, 0.5625, 0.375, 0.625, 0.375, 0.625, 0.4375, 0.5625, 0.4375, 0.5625, 0.0625, 0.5625, 0.125, 0.5625, 0.1875, 0.5625, 0.25, 0.5625, 0.3125, 0.5625, 0.375, 0.5625, 0.4375, 0.5625, 0.5, 0.5625, 0.5625, 0.5625, 0.625, 0.5625, 0.6875, 0.5625, 0.75, 0.5625, 0.8125, 0.5625, 0.875, 0.5625, 0.9375, 0.5625, 0.0, 0.5625, 0.125, 0.625, 0.125, 0.625, 0.1875, 0.5625, 0.1875, 1.0, 0.5, 1.0, 1.0, 0.9688, 1.0, 0.9688, 0.5, 0.9688, 0.5, 0.9688, 1.0, 0.9375, 1.0, 0.9375, 0.5, 0.9375, 0.5, 0.9375, 1.0, 0.9062, 1.0, 0.9062, 0.5, 0.9062, 0.5, 0.9062, 1.0, 0.875, 1.0, 0.875, 0.5, 0.875, 0.5, 0.875, 1.0, 0.8438, 1.0, 0.8438, 0.5, 0.8438, 0.5, 0.8438, 1.0, 0.8125, 1.0, 0.8125, 0.5, 0.8125, 0.5, 0.8125, 1.0, 0.7812, 1.0, 0.7812, 0.5, 0.7812, 0.5, 0.7812, 1.0, 0.75, 1.0, 0.75, 0.5, 0.75, 0.5, 0.75, 1.0, 0.7188, 1.0, 0.7188, 0.5, 0.7188, 0.5, 0.7188, 1.0, 0.6875, 1.0, 0.6875, 0.5, 0.6875, 0.5, 0.6875, 1.0, 0.6562, 1.0, 0.6562, 0.5, 0.6562, 0.5, 0.6562, 1.0, 0.625, 1.0, 0.625, 0.5, 0.625, 0.5, 0.625, 1.0, 0.5938, 1.0, 0.5938, 0.5, 0.5938, 0.5, 0.5938, 1.0, 0.5625, 1.0, 0.5625, 0.5, 0.5625, 0.5, 0.5625, 1.0, 0.5312, 1.0, 0.5312, 0.5, 0.5312, 0.5, 0.5312, 1.0, 0.5, 1.0, 0.5, 0.5, 0.5, 0.5, 0.5, 1.0, 0.4688, 1.0, 0.4688, 0.5, 0.4688, 0.5, 0.4688, 1.0, 0.4375, 1.0, 0.4375, 0.5, 0.4375, 0.5, 0.4375, 1.0, 0.4062, 1.0, 0.4062, 0.5, 0.4062, 0.5, 0.4062, 1.0, 0.375, 1.0, 0.375, 0.5, 0.375, 0.5, 0.375, 1.0, 0.3438, 1.0, 0.3438, 0.5, 0.3438, 0.5, 0.3438, 1.0, 0.3125, 1.0, 0.3125, 0.5, 0.3125, 0.5, 0.3125, 1.0, 0.2812, 1.0, 0.2812, 0.5, 0.2812, 0.5, 0.2812, 1.0, 0.25, 1.0, 0.25, 0.5, 0.25, 0.5, 0.25, 1.0, 0.2188, 1.0, 0.2188, 0.5, 0.2188, 0.5, 0.2188, 1.0, 0.1875, 1.0, 0.1875, 0.5, 0.1875, 0.5, 0.1875, 1.0, 0.1562, 1.0, 0.1562, 0.5, 0.1562, 0.5, 0.1562, 1.0, 0.125, 1.0, 0.125, 0.5, 0.125, 0.5, 0.125, 1.0, 0.09375, 1.0, 0.09375, 0.5, 0.09375, 0.5, 0.09375, 1.0, 0.0625, 1.0, 0.0625, 0.5, 0.25, 0.06328, 0.2864, 0.06687, 0.2864, 0.06687, 0.25, 0.06328, 0.0625, 0.5, 0.0625, 1.0, 0.03125, 1.0, 0.03125, 0.5, 0.03125, 0.5, 0.03125, 1.0, 0.0, 1.0, 0.0, 0.5, 0.75, 0.49, 0.7968, 0.4854, 0.8418, 0.4717, 0.8833, 0.4496, 0.9197, 0.4197, 0.9496, 0.3833, 0.9717, 0.3418, 0.9854, 0.2968, 0.99, 0.25, 0.9854, 0.2032, 0.9717, 0.1582, 0.9496, 0.1167, 0.9197, 0.08029, 0.8833, 0.05045, 0.8418, 0.02827, 0.7968, 0.01461, 0.75, 0.01, 0.7032, 0.01461, 0.6582, 0.02827, 0.6167, 0.05045, 0.5803, 0.08029, 0.5504, 0.1167, 0.5283, 0.1582, 0.5146, 0.2032, 0.51, 0.25, 0.5146, 0.2968, 0.5283, 0.3418, 0.5504, 0.3833, 0.5803, 0.4197, 0.6167, 0.4496, 0.6582, 0.4717, 0.7032, 0.4854, 0.25, 0.4367, 0.2864, 0.4331, 0.2968, 0.4854, 0.25, 0.49, 0.2864, 0.4331, 0.3215, 0.4225, 0.3418, 0.4717, 0.2968, 0.4854, 0.3215, 0.4225, 0.3537, 0.4053, 0.3833, 0.4496, 0.3418, 0.4717, 0.3537, 0.4053, 0.382, 0.382, 0.4197, 0.4197, 0.3833, 0.4496, 0.382, 0.382, 0.4053, 0.3537, 0.4496, 0.3833, 0.4197, 0.4197, 0.4053, 0.3537, 0.4225, 0.3215, 0.4717, 0.3418, 0.4496, 0.3833, 0.4225, 0.3215, 0.4331, 0.2864, 0.4854, 0.2968, 0.4717, 0.3418, 0.4331, 0.2864, 0.4367, 0.25, 0.49, 0.25, 0.4854, 0.2968, 0.4367, 0.25, 0.4331, 0.2136, 0.4854, 0.2032, 0.49, 0.25, 0.4331, 0.2136, 0.4225, 0.1785, 0.4717, 0.1582, 0.4854, 0.2032, 0.4225, 0.1785, 0.4053, 0.1463, 0.4496, 0.1167, 0.4717, 0.1582, 0.4053, 0.1463, 0.382, 0.118, 0.4197, 0.08029, 0.4496, 0.1167, 0.382, 0.118, 0.3537, 0.09475, 0.3833, 0.05045, 0.4197, 0.08029, 0.3537, 0.09475, 0.3215, 0.07749, 0.3418, 0.02827, 0.3833, 0.05045, 0.3215, 0.07749, 0.2864, 0.06687, 0.2968, 0.01461, 0.3418, 0.02827, 0.2864, 0.06687, 0.25, 0.06328, 0.25, 0.01, 0.2968, 0.01461, 0.25, 0.06328, 0.2136, 0.06687, 0.2032, 0.01461, 0.25, 0.01, 0.2136, 0.06687, 0.1785, 0.07749, 0.1582, 0.02827, 0.2032, 0.01461, 0.1785, 0.07749, 0.1463, 0.09475, 0.1167, 0.05045, 0.1582, 0.02827, 0.1463, 0.09475, 0.118, 0.118, 0.08029, 0.08029, 0.1167, 0.05045, 0.118, 0.118, 0.09475, 0.1463, 0.05045, 0.1167, 0.08029, 0.08029, 0.09475, 0.1463, 0.07749, 0.1785, 0.02827, 0.1582, 0.05045, 0.1167, 0.07749, 0.1785, 0.06687, 0.2136, 0.01461, 0.2032, 0.02827, 0.1582, 0.06687, 0.2136, 0.06328, 0.25, 0.01, 0.25, 0.01461, 0.2032, 0.06328, 0.25, 0.06687, 0.2864, 0.01461, 0.2968, 0.01, 0.25, 0.06687, 0.2864, 0.07749, 0.3215, 0.02827, 0.3418, 0.01461, 0.2968, 0.07749, 0.3215, 0.09475, 0.3537, 0.05045, 0.3833, 0.02827, 0.3418, 0.09475, 0.3537, 0.118, 0.382, 0.08029, 0.4197, 0.05045, 0.3833, 0.118, 0.382, 0.1463, 0.4053, 0.1167, 0.4496, 0.08029, 0.4197, 0.1463, 0.4053, 0.1785, 0.4225, 0.1582, 0.4717, 0.1167, 0.4496, 0.1785, 0.4225, 0.2136, 0.4331, 0.2032, 0.4854, 0.1582, 0.4717, 0.2136, 0.4331, 0.25, 0.4367, 0.25, 0.49, 0.2032, 0.4854, 0.2823, 0.4124, 0.25, 0.4156, 0.2177, 0.4124, 0.1866, 0.4029, 0.158, 0.3877, 0.1329, 0.3671, 0.1123, 0.342, 0.09705, 0.3134, 0.08763, 0.2823, 0.08445, 0.25, 0.08763, 0.2177, 0.09705, 0.1866, 0.1123, 0.158, 0.1329, 0.1329, 0.158, 0.1123, 0.1866, 0.09705, 0.2177, 0.08763, 0.25, 0.08445, 0.2823, 0.08763, 0.3134, 0.09705, 0.342, 0.1123, 0.3671, 0.1329, 0.3877, 0.158, 0.4029, 0.1866, 0.4124, 0.2177, 0.4156, 0.25, 0.4124, 0.2823, 0.4029, 0.3134, 0.3877, 0.342, 0.3671, 0.3671, 0.342, 0.3877, 0.3134, 0.4029, 0.3537, 0.4053, 0.3215, 0.4225, 0.3215, 0.4225, 0.3537, 0.4053, 0.1785, 0.4225, 0.1463, 0.4053, 0.1463, 0.4053, 0.1785, 0.4225, 0.2136, 0.06687, 0.25, 0.06328, 0.25, 0.06328, 0.2136, 0.06687, 0.382, 0.382, 0.3537, 0.4053, 0.3537, 0.4053, 0.382, 0.382, 0.2136, 0.4331, 0.1785, 0.4225, 0.1785, 0.4225, 0.2136, 0.4331, 0.1785, 0.07749, 0.2136, 0.06687, 0.2136, 0.06687, 0.1785, 0.07749, 0.4053, 0.3537, 0.382, 0.382, 0.382, 0.382, 0.4053, 0.3537, 0.25, 0.4367, 0.2136, 0.4331, 0.2136, 0.4331, 0.25, 0.4367, 0.1463, 0.09475, 0.1785, 0.07749, 0.1785, 0.07749, 0.1463, 0.09475, 0.4225, 0.3215, 0.4053, 0.3537, 0.4053, 0.3537, 0.4225, 0.3215, 0.118, 0.118, 0.1463, 0.09475, 0.1463, 0.09475, 0.118, 0.118, 0.4331, 0.2864, 0.4225, 0.3215, 0.4225, 0.3215, 0.4331, 0.2864, 0.09475, 0.1463, 0.118, 0.118, 0.118, 0.118, 0.09475, 0.1463, 0.4367, 0.25, 0.4331, 0.2864, 0.4331, 0.2864, 0.4367, 0.25, 0.07749, 0.1785, 0.09475, 0.1463, 0.09475, 0.1463, 0.07749, 0.1785, 0.4331, 0.2136, 0.4367, 0.25, 0.4367, 0.25, 0.4331, 0.2136, 0.06687, 0.2136, 0.07749, 0.1785, 0.07749, 0.1785, 0.06687, 0.2136, 0.4225, 0.1785, 0.4331, 0.2136, 0.4331, 0.2136, 0.4225, 0.1785, 0.06328, 0.25, 0.06687, 0.2136, 0.06687, 0.2136, 0.06328, 0.25, 0.4053, 0.1463, 0.4225, 0.1785, 0.4225, 0.1785, 0.4053, 0.1463, 0.06687, 0.2864, 0.06328, 0.25, 0.06328, 0.25, 0.06687, 0.2864, 0.382, 0.118, 0.4053, 0.1463, 0.4053, 0.1463, 0.382, 0.118, 0.07749, 0.3215, 0.06687, 0.2864, 0.06687, 0.2864, 0.07749, 0.3215, 0.3537, 0.09475, 0.382, 0.118, 0.382, 0.118, 0.3537, 0.09475, 0.09475, 0.3537, 0.07749, 0.3215, 0.07749, 0.3215, 0.09475, 0.3537, 0.3215, 0.07749, 0.3537, 0.09475, 0.3537, 0.09475, 0.3215, 0.07749, 0.2864, 0.4331, 0.25, 0.4367, 0.25, 0.4367, 0.2864, 0.4331, 0.118, 0.382, 0.09475, 0.3537, 0.09475, 0.3537, 0.118, 0.382, 0.2864, 0.06687, 0.3215, 0.07749, 0.3215, 0.07749, 0.2864, 0.06687, 0.3215, 0.4225, 0.2864, 0.4331, 0.2864, 0.4331, 0.3215, 0.4225, 0.1463, 0.4053, 0.118, 0.382, 0.118, 0.382, 0.1463, 0.4053, 0.75, 0.5911, 0.7161, 0.5911, 0.6875, 0.5625, 0.75, 0.5625, 0.7161, 0.5911, 0.7161, 0.625, 0.6875, 0.625, 0.6875, 0.5625, 0.7839, 0.5911, 0.75, 0.5911, 0.75, 0.5625, 0.8125, 0.5625, 0.7839, 0.625, 0.7839, 0.5911, 0.8125, 0.5625, 0.8125, 0.625, 0.75, 0.6589, 0.7839, 0.6589, 0.8125, 0.6875, 0.75, 0.6875, 0.7839, 0.6589, 0.7839, 0.625, 0.8125, 0.625, 0.8125, 0.6875, 0.7161, 0.6589, 0.75, 0.6589, 0.75, 0.6875, 0.6875, 0.6875, 0.7161, 0.625, 0.7161, 0.6589, 0.6875, 0.6875, 0.6875, 0.625, 0.75, 0.5932, 0.7182, 0.5932, 0.7161, 0.5911, 0.75, 0.5911, 0.7182, 0.5932, 0.7182, 0.625, 0.7161, 0.625, 0.7161, 0.5911, 0.7818, 0.5932, 0.75, 0.5932, 0.75, 0.5911, 0.7839, 0.5911, 0.7818, 0.625, 0.7818, 0.5932, 0.7839, 0.5911, 0.7839, 0.625, 0.75, 0.6568, 0.7818, 0.6568, 0.7839, 0.6589, 0.75, 0.6589, 0.7818, 0.6568, 0.7818, 0.625, 0.7839, 0.625, 0.7839, 0.6589, 0.7182, 0.6568, 0.75, 0.6568, 0.75, 0.6589, 0.7161, 0.6589, 0.7182, 0.625, 0.7182, 0.6568, 0.7161, 0.6589, 0.7161, 0.625, 0.7182, 0.5932, 0.75, 0.5932, 0.7818, 0.5932, 0.7818, 0.625, 0.7818, 0.6568, 0.75, 0.6568, 0.7182, 0.6568, 0.7182, 0.625, 0.25, 0.4034, 0.2799, 0.4005, 0.2864, 0.4331, 0.25, 0.4367, 0.2799, 0.4005, 0.3087, 0.3917, 0.3215, 0.4225, 0.2864, 0.4331, 0.3087, 0.3917, 0.3352, 0.3776, 0.3537, 0.4053, 0.3215, 0.4225, 0.3352, 0.3776, 0.3585, 0.3585, 0.382, 0.382, 0.3537, 0.4053, 0.3585, 0.3585, 0.3776, 0.3352, 0.4053, 0.3537, 0.382, 0.382, 0.3776, 0.3352, 0.3917, 0.3087, 0.4225, 0.3215, 0.4053, 0.3537, 0.3917, 0.3087, 0.4005, 0.2799, 0.4331, 0.2864, 0.4225, 0.3215, 0.4005, 0.2799, 0.4034, 0.25, 0.4367, 0.25, 0.4331, 0.2864, 0.4034, 0.25, 0.4005, 0.2201, 0.4331, 0.2136, 0.4367, 0.25, 0.4005, 0.2201, 0.3917, 0.1913, 0.4225, 0.1785, 0.4331, 0.2136, 0.3917, 0.1913, 0.3776, 0.1648, 0.4053, 0.1463, 0.4225, 0.1785, 0.3776, 0.1648, 0.3585, 0.1415, 0.382, 0.118, 0.4053, 0.1463, 0.3585, 0.1415, 0.3352, 0.1224, 0.3537, 0.09475, 0.382, 0.118, 0.3352, 0.1224, 0.3087, 0.1083, 0.3215, 0.07749, 0.3537, 0.09475, 0.3087, 0.1083, 0.2799, 0.09954, 0.2864, 0.06687, 0.3215, 0.07749, 0.2799, 0.09954, 0.25, 0.09659, 0.25, 0.06328, 0.2864, 0.06687, 0.25, 0.09659, 0.2201, 0.09954, 0.2136, 0.06687, 0.25, 0.06328, 0.2201, 0.09954, 0.1913, 0.1083, 0.1785, 0.07749, 0.2136, 0.06687, 0.1913, 0.1083, 0.1648, 0.1224, 0.1463, 0.09475, 0.1785, 0.07749, 0.1648, 0.1224, 0.1415, 0.1415, 0.118, 0.118, 0.1463, 0.09475, 0.1415, 0.1415, 0.1224, 0.1648, 0.09475, 0.1463, 0.118, 0.118, 0.1224, 0.1648, 0.1083, 0.1913, 0.07749, 0.1785, 0.09475, 0.1463, 0.1083, 0.1913, 0.09954, 0.2201, 0.06687, 0.2136, 0.07749, 0.1785, 0.09954, 0.2201, 0.09659, 0.25, 0.06328, 0.25, 0.06687, 0.2136, 0.09659, 0.25, 0.09954, 0.2799, 0.06687, 0.2864, 0.06328, 0.25, 0.09954, 0.2799, 0.1083, 0.3087, 0.07749, 0.3215, 0.06687, 0.2864, 0.1083, 0.3087, 0.1224, 0.3352, 0.09475, 0.3537, 0.07749, 0.3215, 0.1224, 0.3352, 0.1415, 0.3585, 0.118, 0.382, 0.09475, 0.3537, 0.1415, 0.3585, 0.1648, 0.3776, 0.1463, 0.4053, 0.118, 0.382, 0.1648, 0.3776, 0.1913, 0.3917, 0.1785, 0.4225, 0.1463, 0.4053, 0.1913, 0.3917, 0.2201, 0.4005, 0.2136, 0.4331, 0.1785, 0.4225, 0.2201, 0.4005, 0.25, 0.4034, 0.25, 0.4367, 0.2136, 0.4331, 0.25, 0.3971, 0.2787, 0.3943, 0.2799, 0.4005, 0.25, 0.4034, 0.2787, 0.3943, 0.3063, 0.3859, 0.3087, 0.3917, 0.2799, 0.4005, 0.3063, 0.3859, 0.3317, 0.3723, 0.3352, 0.3776, 0.3087, 0.3917, 0.3317, 0.3723, 0.354, 0.354, 0.3585, 0.3585, 0.3352, 0.3776, 0.354, 0.354, 0.3723, 0.3317, 0.3776, 0.3352, 0.3585, 0.3585, 0.3723, 0.3317, 0.3859, 0.3063, 0.3917, 0.3087, 0.3776, 0.3352, 0.3859, 0.3063, 0.3943, 0.2787, 0.4005, 0.2799, 0.3917, 0.3087, 0.3943, 0.2787, 0.3971, 0.25, 0.4034, 0.25, 0.4005, 0.2799, 0.3971, 0.25, 0.3943, 0.2213, 0.4005, 0.2201, 0.4034, 0.25, 0.3943, 0.2213, 0.3859, 0.1937, 0.3917, 0.1913, 0.4005, 0.2201, 0.3859, 0.1937, 0.3723, 0.1683, 0.3776, 0.1648, 0.3917, 0.1913, 0.3723, 0.1683, 0.354, 0.146, 0.3585, 0.1415, 0.3776, 0.1648, 0.354, 0.146, 0.3317, 0.1277, 0.3352, 0.1224, 0.3585, 0.1415, 0.3317, 0.1277, 0.3063, 0.1141, 0.3087, 0.1083, 0.3352, 0.1224, 0.3063, 0.1141, 0.2787, 0.1057, 0.2799, 0.09954, 0.3087, 0.1083, 0.2787, 0.1057, 0.25, 0.1029, 0.25, 0.09659, 0.2799, 0.09954, 0.25, 0.1029, 0.2213, 0.1057, 0.2201, 0.09954, 0.25, 0.09659, 0.2213, 0.1057, 0.1937, 0.1141, 0.1913, 0.1083, 0.2201, 0.09954, 0.1937, 0.1141, 0.1683, 0.1277, 0.1648, 0.1224, 0.1913, 0.1083, 0.1683, 0.1277, 0.146, 0.146, 0.1415, 0.1415, 0.1648, 0.1224, 0.146, 0.146, 0.1277, 0.1683, 0.1224, 0.1648, 0.1415, 0.1415, 0.1277, 0.1683, 0.1141, 0.1937, 0.1083, 0.1913, 0.1224, 0.1648, 0.1141, 0.1937, 0.1057, 0.2213, 0.09954, 0.2201, 0.1083, 0.1913, 0.1057, 0.2213, 0.1029, 0.25, 0.09659, 0.25, 0.09954, 0.2201, 0.1029, 0.25, 0.1057, 0.2787, 0.09954, 0.2799, 0.09659, 0.25, 0.1057, 0.2787, 0.1141, 0.3063, 0.1083, 0.3087, 0.09954, 0.2799, 0.1141, 0.3063, 0.1277, 0.3317, 0.1224, 0.3352, 0.1083, 0.3087, 0.1277, 0.3317, 0.146, 0.354, 0.1415, 0.3585, 0.1224, 0.3352, 0.146, 0.354, 0.1683, 0.3723, 0.1648, 0.3776, 0.1415, 0.3585, 0.1683, 0.3723, 0.1937, 0.3859, 0.1913, 0.3917, 0.1648, 0.3776, 0.1937, 0.3859, 0.2213, 0.3943, 0.2201, 0.4005, 0.1913, 0.3917, 0.2213, 0.3943, 0.25, 0.3971, 0.25, 0.4034, 0.2201, 0.4005, 0.25, 0.4156, 0.2823, 0.4124, 0.2864, 0.4331, 0.25, 0.4367, 0.2823, 0.4124, 0.3134, 0.4029, 0.3215, 0.4225, 0.2864, 0.4331, 0.3134, 0.4029, 0.342, 0.3877, 0.3537, 0.4053, 0.3215, 0.4225, 0.342, 0.3877, 0.3671, 0.3671, 0.382, 0.382, 0.3537, 0.4053, 0.3671, 0.3671, 0.3877, 0.342, 0.4053, 0.3537, 0.382, 0.382, 0.3877, 0.342, 0.4029, 0.3134, 0.4225, 0.3215, 0.4053, 0.3537, 0.4029, 0.3134, 0.4124, 0.2823, 0.4331, 0.2864, 0.4225, 0.3215, 0.4124, 0.2823, 0.4156, 0.25, 0.4367, 0.25, 0.4331, 0.2864, 0.4156, 0.25, 0.4124, 0.2177, 0.4331, 0.2136, 0.4367, 0.25, 0.4124, 0.2177, 0.4029, 0.1866, 0.4225, 0.1785, 0.4331, 0.2136, 0.4029, 0.1866, 0.3877, 0.158, 0.4053, 0.1463, 0.4225, 0.1785, 0.3877, 0.158, 0.3671, 0.1329, 0.382, 0.118, 0.4053, 0.1463, 0.3671, 0.1329, 0.342, 0.1123, 0.3537, 0.09475, 0.382, 0.118, 0.342, 0.1123, 0.3134, 0.09705, 0.3215, 0.07749, 0.3537, 0.09475, 0.3134, 0.09705, 0.2823, 0.08763, 0.2864, 0.06687, 0.3215, 0.07749, 0.2823, 0.08763, 0.25, 0.08445, 0.25, 0.06328, 0.2864, 0.06687, 0.25, 0.08445, 0.2177, 0.08763, 0.2136, 0.06687, 0.25, 0.06328, 0.2177, 0.08763, 0.1866, 0.09705, 0.1785, 0.07749, 0.2136, 0.06687, 0.1866, 0.09705, 0.158, 0.1123, 0.1463, 0.09475, 0.1785, 0.07749, 0.158, 0.1123, 0.1329, 0.1329, 0.118, 0.118, 0.1463, 0.09475, 0.1329, 0.1329, 0.1123, 0.158, 0.09475, 0.1463, 0.118, 0.118, 0.1123, 0.158, 0.09705, 0.1866, 0.07749, 0.1785, 0.09475, 0.1463, 0.09705, 0.1866, 0.08763, 0.2177, 0.06687, 0.2136, 0.07749, 0.1785, 0.08763, 0.2177, 0.08445, 0.25, 0.06328, 0.25, 0.06687, 0.2136, 0.08445, 0.25, 0.08763, 0.2823, 0.06687, 0.2864, 0.06328, 0.25, 0.08763, 0.2823, 0.09705, 0.3134, 0.07749, 0.3215, 0.06687, 0.2864, 0.09705, 0.3134, 0.1123, 0.342, 0.09475, 0.3537, 0.07749, 0.3215, 0.1123, 0.342, 0.1329, 0.3671, 0.118, 0.382, 0.09475, 0.3537, 0.1329, 0.3671, 0.158, 0.3877, 0.1463, 0.4053, 0.118, 0.382, 0.158, 0.3877, 0.1866, 0.4029, 0.1785, 0.4225, 0.1463, 0.4053, 0.1866, 0.4029, 0.2177, 0.4124, 0.2136, 0.4331, 0.1785, 0.4225, 0.2177, 0.4124, 0.25, 0.4156, 0.25, 0.4367, 0.2136, 0.4331, 0.25, 0.4156, 0.2823, 0.4124, 0.2823, 0.4124, 0.25, 0.4156, 0.2823, 0.4124, 0.3134, 0.4029, 0.3134, 0.4029, 0.2823, 0.4124, 0.3134, 0.4029, 0.342, 0.3877, 0.342, 0.3877, 0.3134, 0.4029, 0.342, 0.3877, 0.3671, 0.3671, 0.3671, 0.3671, 0.342, 0.3877, 0.3671, 0.3671, 0.3877, 0.342, 0.3877, 0.342, 0.3671, 0.3671, 0.3877, 0.342, 0.4029, 0.3134, 0.4029, 0.3134, 0.3877, 0.342, 0.4029, 0.3134, 0.4124, 0.2823, 0.4124, 0.2823, 0.4029, 0.3134, 0.4124, 0.2823, 0.4156, 0.25, 0.4156, 0.25, 0.4124, 0.2823, 0.4156, 0.25, 0.4124, 0.2177, 0.4124, 0.2177, 0.4156, 0.25, 0.4124, 0.2177, 0.4029, 0.1866, 0.4029, 0.1866, 0.4124, 0.2177, 0.4029, 0.1866, 0.3877, 0.158, 0.3877, 0.158, 0.4029, 0.1866, 0.3877, 0.158, 0.3671, 0.1329, 0.3671, 0.1329, 0.3877, 0.158, 0.3671, 0.1329, 0.342, 0.1123, 0.342, 0.1123, 0.3671, 0.1329, 0.342, 0.1123, 0.3134, 0.09705, 0.3134, 0.09705, 0.342, 0.1123, 0.3134, 0.09705, 0.2823, 0.08763, 0.2823, 0.08763, 0.3134, 0.09705, 0.2823, 0.08763, 0.25, 0.08445, 0.25, 0.08445, 0.2823, 0.08763, 0.25, 0.08445, 0.2177, 0.08763, 0.2177, 0.08763, 0.25, 0.08445, 0.2177, 0.08763, 0.1866, 0.09705, 0.1866, 0.09705, 0.2177, 0.08763, 0.1866, 0.09705, 0.158, 0.1123, 0.158, 0.1123, 0.1866, 0.09705, 0.158, 0.1123, 0.1329, 0.1329, 0.1329, 0.1329, 0.158, 0.1123, 0.1329, 0.1329, 0.1123, 0.158, 0.1123, 0.158, 0.1329, 0.1329, 0.1123, 0.158, 0.09705, 0.1866, 0.09705, 0.1866, 0.1123, 0.158, 0.09705, 0.1866, 0.08763, 0.2177, 0.08763, 0.2177, 0.09705, 0.1866, 0.08763, 0.2177, 0.08445, 0.25, 0.08445, 0.25, 0.08763, 0.2177, 0.08445, 0.25, 0.08763, 0.2823, 0.08763, 0.2823, 0.08445, 0.25, 0.08763, 0.2823, 0.09705, 0.3134, 0.09705, 0.3134, 0.08763, 0.2823, 0.09705, 0.3134, 0.1123, 0.342, 0.1123, 0.342, 0.09705, 0.3134, 0.1123, 0.342, 0.1329, 0.3671, 0.1329, 0.3671, 0.1123, 0.342, 0.1329, 0.3671, 0.158, 0.3877, 0.158, 0.3877, 0.1329, 0.3671, 0.158, 0.3877, 0.1866, 0.4029, 0.1866, 0.4029, 0.158, 0.3877, 0.1866, 0.4029, 0.2177, 0.4124, 0.2177, 0.4124, 0.1866, 0.4029, 0.2177, 0.4124, 0.25, 0.4156, 0.25, 0.4156, 0.2177, 0.4124])
me_cylinder_001.use_remesh_fix_poles = True
me_cylinder_001.use_remesh_preserve_attributes = False
me_cylinder_001.update()
me_cube_002 = bpy.data.meshes.new('Cube.002')
me_cube_002.from_pydata([(-0.25, -0.5, 0.0), (0.25, -0.5, 0.0), (0.25, 0.0, 0.0), (-0.25, 0.0, 0.0), (0.25, -0.25, 0.0), (0.0, -0.5, 0.0), (-0.25, -0.25, 0.0), (0.0, 0.0, 0.0), (0.0, -0.25, 0.25), (0.25, 0.0, 0.25), (-0.25, 0.0, 0.25), (-0.25, -0.5, 0.25), (0.25, -0.5, 0.25)], [], [(1, 4, 8, 12), (4, 2, 9, 8), (3, 6, 8, 10), (6, 0, 11, 8), (0, 5, 8, 11), (7, 3, 10, 8), (2, 7, 8, 9), (5, 1, 12, 8), (2, 4, 1, 5, 0, 6, 3, 7)])
_uv = me_cube_002.uv_layers.new(name='UVMap')
_uv.uv.foreach_set('vector', [0.6875, 0.6875, 0.6875, 0.625, 0.6875, 0.625, 0.6875, 0.6875, 0.6875, 0.625, 0.6875, 0.5625, 0.6875, 0.5625, 0.6875, 0.625, 0.8125, 0.5625, 0.8125, 0.625, 0.8125, 0.625, 0.8125, 0.5625, 0.8125, 0.625, 0.8125, 0.6875, 0.8125, 0.6875, 0.8125, 0.625, 0.8125, 0.6875, 0.75, 0.6875, 0.75, 0.6875, 0.8125, 0.6875, 0.75, 0.5625, 0.8125, 0.5625, 0.8125, 0.5625, 0.75, 0.5625, 0.6875, 0.5625, 0.75, 0.5625, 0.75, 0.5625, 0.6875, 0.5625, 0.75, 0.6875, 0.6875, 0.6875, 0.6875, 0.6875, 0.75, 0.6875, 0.6875, 0.5625, 0.6875, 0.625, 0.6875, 0.6875, 0.75, 0.6875, 0.8125, 0.6875, 0.8125, 0.625, 0.8125, 0.5625, 0.75, 0.5625])
me_cube_002.use_remesh_fix_poles = True
me_cube_002.use_remesh_preserve_attributes = False
me_cube_002.update()
me_cube_003 = bpy.data.meshes.new('Cube.003')
me_cube_003.from_pydata([(-0.625, -0.625, -0.4688), (-0.625, 0.625, -0.4688), (0.625, -0.625, -0.4688), (0.625, 0.625, -0.4688), (-0.625, 0.0, -0.4688), (0.0, -0.625, -0.75), (-0.3125, -0.625, -0.75), (0.0, 0.625, -0.4688), (0.625, 0.0, -0.75), (0.625, 0.0, -0.4688), (0.625, -0.3125, -0.75), (0.0, -0.625, -0.4688), (0.0, 0.625, -0.75), (0.3125, 0.625, -0.75), (-0.625, 0.0, -0.75), (-0.625, 0.3125, -0.75), (-0.625, -0.3125, -0.4688), (-0.5, 0.5, -0.25), (-0.3125, 0.625, -0.4688), (0.5, 0.5, -0.25), (0.625, 0.3125, -0.4688), (0.5, -0.5, -0.25), (0.3125, -0.625, -0.4688), (-0.625, 0.3125, -0.4688), (-0.5, -0.5, -0.25), (0.3125, 0.625, -0.4688), (0.625, -0.3125, -0.4688), (-0.3125, -0.625, -0.4688), (0.625, -0.625, -0.75), (0.3125, -0.625, -0.75), (0.0, -0.5, -0.25), (0.625, 0.625, -0.75), (0.625, 0.3125, -0.75), (0.5, 0.0, -0.25), (-0.625, 0.625, -0.75), (-0.3125, 0.625, -0.75), (0.0, 0.5, -0.25), (-0.625, -0.625, -0.75), (-0.625, -0.3125, -0.75), (-0.5, 0.0, -0.25), (-0.5, -0.25, -0.25), (-0.5, 0.25, -0.25), (-0.25, 0.5, -0.25), (0.25, 0.5, -0.25), (0.5, 0.25, -0.25), (0.5, -0.25, -0.25), (0.25, -0.5, -0.25), (-0.25, -0.5, -0.25), (0.0, -0.25, -0.75), (0.0, 0.25, -0.75), (0.0, 0.0, -0.75), (-0.25, 0.0, -0.75), (0.25, 0.0, -0.75), (0.25, 0.25, -0.75), (-0.25, 0.25, -0.75), (-0.25, -0.25, -0.75), (0.25, -0.25, -0.75)], [], [(20, 9, 8, 32), (2, 22, 29, 28), (7, 25, 13, 12), (23, 1, 34, 15), (16, 40, 39, 4), (0, 24, 40, 16), (23, 41, 17, 1), (4, 39, 41, 23), (18, 42, 36, 7), (1, 17, 42, 18), (52, 8, 10, 56), (25, 43, 19, 3), (7, 36, 43, 25), (50, 52, 56, 48), (48, 56, 29, 5), (51, 50, 48, 55), (20, 44, 33, 9), (3, 19, 44, 20), (14, 51, 55, 38), (26, 45, 21, 2), (9, 33, 45, 26), (38, 55, 6, 37), (35, 12, 49, 54), (34, 35, 54, 15), (22, 46, 30, 11), (2, 21, 46, 22), (15, 54, 51, 14), (27, 47, 24, 0), (11, 30, 47, 27), (13, 31, 32, 53), (26, 2, 28, 10), (18, 7, 12, 35), (0, 16, 38, 37), (11, 27, 6, 5), (3, 20, 32, 31), (22, 11, 5, 29), (25, 3, 31, 13), (4, 23, 15, 14), (9, 26, 10, 8), (1, 18, 35, 34), (16, 4, 14, 38), (27, 0, 37, 6), (12, 13, 53, 49), (49, 53, 52, 50), (53, 32, 8, 52), (54, 49, 50, 51), (55, 48, 5, 6), (56, 10, 28, 29), (40, 24, 47, 30, 46, 21, 45, 33, 44, 19, 43, 36, 42, 17, 41, 39)])
_uv = me_cube_003.uv_layers.new(name='UVMap')
_uv.uv.foreach_set('vector', [0.375, 0.5625, 0.375, 0.625, 0.375, 0.625, 0.375, 0.5625, 0.375, 0.75, 0.375, 0.8125, 0.375, 0.8125, 0.375, 0.75, 0.375, 0.375, 0.375, 0.4375, 0.375, 0.4375, 0.375, 0.375, 0.375, 0.1875, 0.375, 0.25, 0.375, 0.25, 0.375, 0.1875, 0.375, 0.0625, 0.4375, 0.0625, 0.4375, 0.125, 0.375, 0.125, 0.375, 0.0, 0.4375, 0.0, 0.4375, 0.0625, 0.375, 0.0625, 0.375, 0.1875, 0.4375, 0.1875, 0.4375, 0.25, 0.375, 0.25, 0.375, 0.125, 0.4375, 0.125, 0.4375, 0.1875, 0.375, 0.1875, 0.375, 0.3125, 0.4375, 0.3125, 0.4375, 0.375, 0.375, 0.375, 0.375, 0.25, 0.4375, 0.25, 0.4375, 0.3125, 0.375, 0.3125, 0.3125, 0.625, 0.375, 0.625, 0.375, 0.6875, 0.3125, 0.6875, 0.375, 0.4375, 0.4375, 0.4375, 0.4375, 0.5, 0.375, 0.5, 0.375, 0.375, 0.4375, 0.375, 0.4375, 0.4375, 0.375, 0.4375, 0.25, 0.625, 0.3125, 0.625, 0.3125, 0.6875, 0.25, 0.6875, 0.25, 0.6875, 0.3125, 0.6875, 0.3125, 0.75, 0.25, 0.75, 0.1875, 0.625, 0.25, 0.625, 0.25, 0.6875, 0.1875, 0.6875, 0.375, 0.5625, 0.4375, 0.5625, 0.4375, 0.625, 0.375, 0.625, 0.375, 0.5, 0.4375, 0.5, 0.4375, 0.5625, 0.375, 0.5625, 0.125, 0.625, 0.1875, 0.625, 0.1875, 0.6875, 0.125, 0.6875, 0.375, 0.6875, 0.4375, 0.6875, 0.4375, 0.75, 0.375, 0.75, 0.375, 0.625, 0.4375, 0.625, 0.4375, 0.6875, 0.375, 0.6875, 0.125, 0.6875, 0.1875, 0.6875, 0.1875, 0.75, 0.125, 0.75, 0.1875, 0.5, 0.25, 0.5, 0.25, 0.5625, 0.1875, 0.5625, 0.125, 0.5, 0.1875, 0.5, 0.1875, 0.5625, 0.125, 0.5625, 0.375, 0.8125, 0.4375, 0.8125, 0.4375, 0.875, 0.375, 0.875, 0.375, 0.75, 0.4375, 0.75, 0.4375, 0.8125, 0.375, 0.8125, 0.125, 0.5625, 0.1875, 0.5625, 0.1875, 0.625, 0.125, 0.625, 0.375, 0.9375, 0.4375, 0.9375, 0.4375, 1.0, 0.375, 1.0, 0.375, 0.875, 0.4375, 0.875, 0.4375, 0.9375, 0.375, 0.9375, 0.3125, 0.5, 0.375, 0.5, 0.375, 0.5625, 0.3125, 0.5625, 0.375, 0.6875, 0.375, 0.75, 0.375, 0.75, 0.375, 0.6875, 0.375, 0.3125, 0.375, 0.375, 0.375, 0.375, 0.375, 0.3125, 0.375, 0.0, 0.375, 0.0625, 0.375, 0.0625, 0.375, 0.0, 0.375, 0.875, 0.375, 0.9375, 0.375, 0.9375, 0.375, 0.875, 0.375, 0.5, 0.375, 0.5625, 0.375, 0.5625, 0.375, 0.5, 0.375, 0.8125, 0.375, 0.875, 0.375, 0.875, 0.375, 0.8125, 0.375, 0.4375, 0.375, 0.5, 0.375, 0.5, 0.375, 0.4375, 0.375, 0.125, 0.375, 0.1875, 0.375, 0.1875, 0.375, 0.125, 0.375, 0.625, 0.375, 0.6875, 0.375, 0.6875, 0.375, 0.625, 0.375, 0.25, 0.375, 0.3125, 0.375, 0.3125, 0.375, 0.25, 0.375, 0.0625, 0.375, 0.125, 0.375, 0.125, 0.375, 0.0625, 0.375, 0.9375, 0.375, 1.0, 0.375, 1.0, 0.375, 0.9375, 0.25, 0.5, 0.3125, 0.5, 0.3125, 0.5625, 0.25, 0.5625, 0.25, 0.5625, 0.3125, 0.5625, 0.3125, 0.625, 0.25, 0.625, 0.3125, 0.5625, 0.375, 0.5625, 0.375, 0.625, 0.3125, 0.625, 0.1875, 0.5625, 0.25, 0.5625, 0.25, 0.625, 0.1875, 0.625, 0.1875, 0.6875, 0.25, 0.6875, 0.25, 0.75, 0.1875, 0.75, 0.3125, 0.6875, 0.375, 0.6875, 0.375, 0.75, 0.3125, 0.75, 0.4375, 0.0625, 0.4375, 0.0, 0.4375, 0.9375, 0.4375, 0.875, 0.4375, 0.8125, 0.4375, 0.75, 0.4375, 0.6875, 0.4375, 0.625, 0.4375, 0.5625, 0.4375, 0.5, 0.4375, 0.4375, 0.4375, 0.375, 0.4375, 0.3125, 0.4375, 0.25, 0.4375, 0.1875, 0.4375, 0.125])
me_cube_003.use_remesh_fix_poles = True
me_cube_003.use_remesh_preserve_attributes = False
me_cube_003.update()

# ---- objects
ob_towerheadandweapons = bpy.data.objects.new('TowerHeadAndWeapons', me_cylinder_001)
ob_rocketsilohat = bpy.data.objects.new('RocketSiloHat', me_cube_002)
ob_tower = bpy.data.objects.new('Tower', None)
ob_towerbase = bpy.data.objects.new('TowerBase', me_cube_003)

# ---- transforms, parenting, visibility, modifiers, constraints
ob_towerheadandweapons.parent = ob_tower
ob_towerheadandweapons.location = (-0.001278, 1.147, 0.128)
ob_towerheadandweapons.rotation_euler = (1.192e-07, -0.0, 0.0)
ob_towerheadandweapons.scale = (0.2203, 0.2203, 0.2203)
ob_rocketsilohat.parent = ob_towerheadandweapons
ob_rocketsilohat.matrix_parent_inverse = Matrix(((4.54, 0.0, -0.0, 0.0058), (0.0, -7.397e-07, 4.54, -1.8), (-0.0, -4.54, -7.397e-07, -0.5813), (-0.0, 0.0, -0.0, 1.0)))
ob_rocketsilohat.location = (0.0, 0.25, 0.75)
ob_tower.location = (0.0, 0.0, 0.0)
ob_towerbase.parent = ob_tower
ob_towerbase.location = (0.0, 0.7506, -3.281e-08)
ob_towerbase.rotation_euler = (-1.571, 0.0, 0.0)

# ---- collection membership
col_collection.objects.link(ob_towerheadandweapons)
col_collection.objects.link(ob_rocketsilohat)
col_collection.objects.link(ob_tower)
col_collection.objects.link(ob_towerbase)

# ---- scene / render settings (as saved in the file)
scene.frame_start = 1; scene.frame_end = 250; scene.frame_set(1)
scene.render.engine = 'BLENDER_EEVEE_NEXT'
scene.cycles.use_denoising = False
scene.cycles.samples = 128
scene.cycles.sampling_pattern = 'TABULATED_SOBOL'
scene.cycles.use_adaptive_sampling = False
scene.cycles.use_light_tree = False
scene.view_settings.view_transform = 'Filmic'
bpy.context.view_layer.update()

# ---- added for rendering (the .blend has no active camera and no usable light): camera, sun
cam_auto = bpy.data.cameras.new('AutoCamera')
cam_auto.lens = 50.0
cam_auto.sensor_width = 36.0
cam_auto.clip_end = 1000.0
ob_auto_camera = bpy.data.objects.new('AutoCamera', cam_auto)
scene.collection.objects.link(ob_auto_camera)
ob_auto_camera.location = (2.77632, -2.45603, 2.64239)
ob_auto_camera.rotation_euler = (1.09748, -7.21219e-08, 0.694738)
scene.camera = ob_auto_camera
light_auto_sun = bpy.data.lights.new('AutoSun', 'SUN')
light_auto_sun.energy = 3.0
light_auto_sun.angle = 0.0523599
ob_auto_sun = bpy.data.objects.new('AutoSun', light_auto_sun)
scene.collection.objects.link(ob_auto_sun)
ob_auto_sun.rotation_euler = (0.872665, 0.174533, 0.523599)
bpy.context.view_layer.update()
